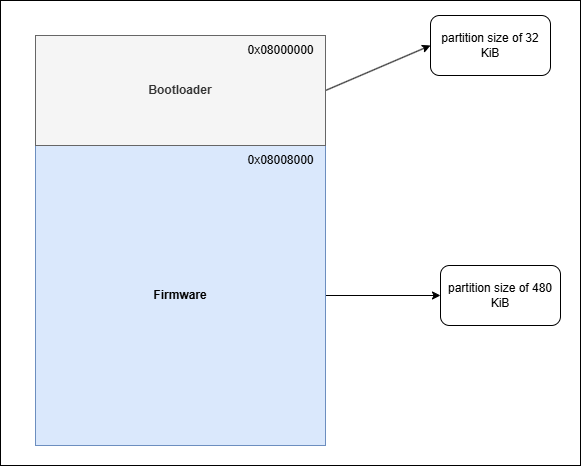

The diagram above was exported from draw.io. Its source (the exported page's mxGraphModel, read from the mxfile embedded in the PNG):
<mxGraphModel dx="2587" dy="2015" grid="1" gridSize="5" guides="1" tooltips="1" connect="1" arrows="1" fold="1" page="1" pageScale="1" pageWidth="850" pageHeight="1100" background="#FFFFFF" math="0" shadow="1">
  <root>
    <mxCell id="0" />
    <mxCell id="1" parent="0" />
    <mxCell id="12" value="" style="rounded=0;whiteSpace=wrap;html=1;" vertex="1" parent="1">
      <mxGeometry x="-785" y="-830" width="580" height="465" as="geometry" />
    </mxCell>
    <mxCell id="13" style="edgeStyle=none;html=1;exitX=1;exitY=0.5;exitDx=0;exitDy=0;entryX=0;entryY=0.5;entryDx=0;entryDy=0;" edge="1" parent="1" source="14" target="20">
      <mxGeometry relative="1" as="geometry" />
    </mxCell>
    <mxCell id="14" value="&lt;b&gt;Firmware&lt;/b&gt;" style="rounded=0;whiteSpace=wrap;html=1;fillColor=#dae8fc;strokeColor=#6c8ebf;" vertex="1" parent="1">
      <mxGeometry x="-750" y="-685" width="290" height="300" as="geometry" />
    </mxCell>
    <mxCell id="15" style="edgeStyle=none;html=1;exitX=1;exitY=0.5;exitDx=0;exitDy=0;entryX=0;entryY=0.5;entryDx=0;entryDy=0;" edge="1" parent="1" source="16" target="19">
      <mxGeometry relative="1" as="geometry" />
    </mxCell>
    <mxCell id="16" value="&lt;b&gt;Bootloader&lt;/b&gt;" style="rounded=0;whiteSpace=wrap;html=1;fillColor=#f5f5f5;fontColor=#333333;strokeColor=#666666;" vertex="1" parent="1">
      <mxGeometry x="-750" y="-795" width="290" height="110" as="geometry" />
    </mxCell>
    <mxCell id="17" value="0x08000000" style="text;html=1;align=center;verticalAlign=middle;resizable=0;points=[];autosize=1;strokeColor=none;fillColor=none;" vertex="1" parent="1">
      <mxGeometry x="-550" y="-795" width="90" height="30" as="geometry" />
    </mxCell>
    <mxCell id="18" value="0x08008000" style="text;html=1;align=center;verticalAlign=middle;resizable=0;points=[];autosize=1;strokeColor=none;fillColor=none;" vertex="1" parent="1">
      <mxGeometry x="-550" y="-685" width="90" height="30" as="geometry" />
    </mxCell>
    <mxCell id="19" value="partition size of 32 KiB" style="rounded=1;whiteSpace=wrap;html=1;" vertex="1" parent="1">
      <mxGeometry x="-355" y="-815" width="120" height="60" as="geometry" />
    </mxCell>
    <mxCell id="20" value="partition size of 480 KiB" style="rounded=1;whiteSpace=wrap;html=1;" vertex="1" parent="1">
      <mxGeometry x="-345" y="-565" width="120" height="60" as="geometry" />
    </mxCell>
  </root>
</mxGraphModel>